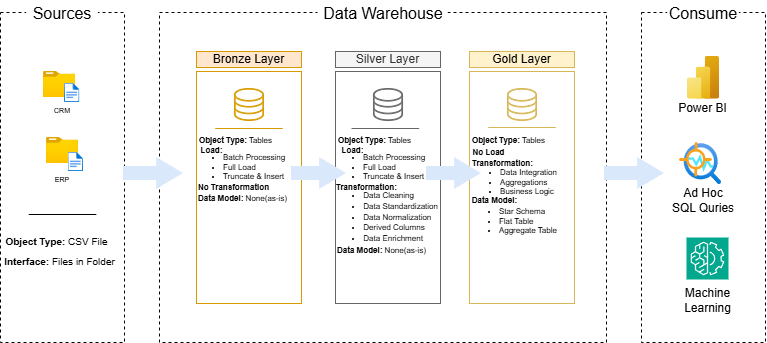

The diagram above was exported from draw.io. Its source (the exported page's mxGraphModel, read from the mxfile embedded in the PNG):
<mxGraphModel dx="1221" dy="567" grid="0" gridSize="10" guides="1" tooltips="1" connect="1" arrows="1" fold="1" page="1" pageScale="1" pageWidth="827" pageHeight="1169" math="0" shadow="0">
  <root>
    <mxCell id="0" />
    <mxCell id="1" parent="0" />
    <mxCell id="MdY6jhkhQHcFxpKR5L1M-1" parent="1" style="rounded=0;whiteSpace=wrap;html=1;dashed=1;" value="" vertex="1">
      <mxGeometry height="330" width="124" x="32" y="146" as="geometry" />
    </mxCell>
    <mxCell id="MdY6jhkhQHcFxpKR5L1M-2" parent="1" style="rounded=0;whiteSpace=wrap;html=1;dashed=1;" value="" vertex="1">
      <mxGeometry height="330" width="447" x="191" y="146" as="geometry" />
    </mxCell>
    <mxCell id="MdY6jhkhQHcFxpKR5L1M-3" parent="1" style="rounded=0;whiteSpace=wrap;html=1;dashed=1;" value="" vertex="1">
      <mxGeometry height="330" width="124" x="673" y="146" as="geometry" />
    </mxCell>
    <mxCell id="MdY6jhkhQHcFxpKR5L1M-5" parent="1" style="rounded=0;whiteSpace=wrap;html=1;strokeWidth=1;strokeColor=none;" value="&lt;span style=&quot;font-size: 16px;&quot;&gt;Sources&lt;/span&gt;" vertex="1">
      <mxGeometry height="26" width="71.75" x="58.13" y="134" as="geometry" />
    </mxCell>
    <mxCell id="MdY6jhkhQHcFxpKR5L1M-6" parent="1" style="rounded=0;whiteSpace=wrap;html=1;strokeWidth=1;strokeColor=none;" value="&lt;span style=&quot;font-size: 16px;&quot;&gt;Data Warehouse&lt;/span&gt;" vertex="1">
      <mxGeometry height="26" width="130" x="349.5" y="134" as="geometry" />
    </mxCell>
    <mxCell id="MdY6jhkhQHcFxpKR5L1M-7" parent="1" style="rounded=0;whiteSpace=wrap;html=1;strokeWidth=1;strokeColor=none;" value="&lt;span style=&quot;font-size: 16px;&quot;&gt;Consume&lt;/span&gt;" vertex="1">
      <mxGeometry height="26" width="71.75" x="699.13" y="134" as="geometry" />
    </mxCell>
    <mxCell id="MdY6jhkhQHcFxpKR5L1M-8" parent="1" style="image;aspect=fixed;html=1;points=[];align=center;fontSize=12;image=img/lib/azure2/general/Folder_Blank.svg;" value="" vertex="1">
      <mxGeometry height="26" width="32.04" x="75" y="205" as="geometry" />
    </mxCell>
    <mxCell id="MdY6jhkhQHcFxpKR5L1M-9" parent="1" style="image;aspect=fixed;html=1;points=[];align=center;fontSize=12;image=img/lib/azure2/general/File.svg;" value="" vertex="1">
      <mxGeometry height="19" width="15.42" x="96" y="217" as="geometry" />
    </mxCell>
    <mxCell id="MdY6jhkhQHcFxpKR5L1M-10" parent="1" style="text;html=1;whiteSpace=wrap;strokeColor=none;fillColor=none;align=center;verticalAlign=middle;rounded=0;" value="&lt;font style=&quot;font-size: 7px;&quot;&gt;CRM&lt;/font&gt;" vertex="1">
      <mxGeometry height="13" width="22" x="83" y="236" as="geometry" />
    </mxCell>
    <mxCell id="MdY6jhkhQHcFxpKR5L1M-21" parent="1" style="image;aspect=fixed;html=1;points=[];align=center;fontSize=12;image=img/lib/azure2/general/Folder_Blank.svg;" value="" vertex="1">
      <mxGeometry height="26" width="32.04" x="77.98" y="271" as="geometry" />
    </mxCell>
    <mxCell id="MdY6jhkhQHcFxpKR5L1M-22" parent="1" style="image;aspect=fixed;html=1;points=[];align=center;fontSize=12;image=img/lib/azure2/general/File.svg;" value="" vertex="1">
      <mxGeometry height="19" width="15.42" x="99.58" y="286" as="geometry" />
    </mxCell>
    <mxCell id="MdY6jhkhQHcFxpKR5L1M-23" parent="1" style="text;html=1;whiteSpace=wrap;strokeColor=none;fillColor=none;align=center;verticalAlign=middle;rounded=0;" value="&lt;span style=&quot;font-size: 7px;&quot;&gt;ERP&lt;/span&gt;" vertex="1">
      <mxGeometry height="13" width="22" x="83" y="305" as="geometry" />
    </mxCell>
    <mxCell id="MdY6jhkhQHcFxpKR5L1M-25" parent="1" style="rounded=0;whiteSpace=wrap;html=1;fillColor=none;strokeColor=#d79b00;" value="" vertex="1">
      <mxGeometry height="232" width="105" x="228" y="205" as="geometry" />
    </mxCell>
    <mxCell id="MdY6jhkhQHcFxpKR5L1M-26" parent="1" style="rounded=0;whiteSpace=wrap;html=1;fillColor=none;fontColor=#333333;strokeColor=#666666;" value="" vertex="1">
      <mxGeometry height="232" width="105" x="367" y="205" as="geometry" />
    </mxCell>
    <mxCell id="MdY6jhkhQHcFxpKR5L1M-27" parent="1" style="rounded=0;whiteSpace=wrap;html=1;fillColor=none;strokeColor=#d6b656;" value="" vertex="1">
      <mxGeometry height="232" width="105" x="501" y="205" as="geometry" />
    </mxCell>
    <mxCell id="MdY6jhkhQHcFxpKR5L1M-28" parent="1" style="rounded=0;whiteSpace=wrap;html=1;fillColor=#ffe6cc;strokeColor=#d79b00;" value="Bronze Layer" vertex="1">
      <mxGeometry height="16" width="105" x="228" y="185" as="geometry" />
    </mxCell>
    <mxCell id="MdY6jhkhQHcFxpKR5L1M-30" parent="1" style="rounded=0;whiteSpace=wrap;html=1;fillColor=#f5f5f5;fontColor=#333333;strokeColor=#666666;" value="Silver Layer" vertex="1">
      <mxGeometry height="16" width="105" x="367" y="185" as="geometry" />
    </mxCell>
    <mxCell id="MdY6jhkhQHcFxpKR5L1M-31" parent="1" style="rounded=0;whiteSpace=wrap;html=1;fillColor=#fff2cc;strokeColor=#d6b656;" value="Gold Layer" vertex="1">
      <mxGeometry height="16" width="105" x="501" y="185" as="geometry" />
    </mxCell>
    <mxCell id="MdY6jhkhQHcFxpKR5L1M-43" parent="1" style="sketch=0;verticalLabelPosition=bottom;sketch=0;aspect=fixed;html=1;verticalAlign=top;strokeColor=#d79b00;fillColor=#ffe6cc;align=center;outlineConnect=0;pointerEvents=1;shape=mxgraph.citrix2.site_database;" value="" vertex="1">
      <mxGeometry height="32" width="29.06" x="265.97" y="222" as="geometry" />
    </mxCell>
    <mxCell id="MdY6jhkhQHcFxpKR5L1M-44" parent="1" style="sketch=0;verticalLabelPosition=bottom;sketch=0;aspect=fixed;html=1;verticalAlign=top;strokeColor=#666666;fillColor=#f5f5f5;align=center;outlineConnect=0;pointerEvents=1;shape=mxgraph.citrix2.site_database;fontColor=#333333;" value="" vertex="1">
      <mxGeometry height="32" width="29.06" x="404.97" y="222" as="geometry" />
    </mxCell>
    <mxCell id="MdY6jhkhQHcFxpKR5L1M-45" parent="1" style="sketch=0;verticalLabelPosition=bottom;sketch=0;aspect=fixed;html=1;verticalAlign=top;strokeColor=#d6b656;fillColor=#fff2cc;align=center;outlineConnect=0;pointerEvents=1;shape=mxgraph.citrix2.site_database;" value="" vertex="1">
      <mxGeometry height="32" width="29.06" x="538.97" y="222" as="geometry" />
    </mxCell>
    <mxCell id="MdY6jhkhQHcFxpKR5L1M-46" parent="1" style="text;html=1;whiteSpace=wrap;strokeColor=none;fillColor=none;align=center;verticalAlign=middle;rounded=0;" value="&lt;font style=&quot;font-size: 10px;&quot;&gt;&lt;b style=&quot;&quot;&gt;Object Type:&lt;/b&gt; CSV File&lt;/font&gt;" vertex="1">
      <mxGeometry height="13" width="105" x="35.99999999999999" y="368" as="geometry" />
    </mxCell>
    <mxCell id="MdY6jhkhQHcFxpKR5L1M-50" edge="1" parent="1" style="endArrow=none;html=1;rounded=0;" value="">
      <mxGeometry height="50" relative="1" width="50" as="geometry">
        <mxPoint x="60.179999999999986" y="347.99621359223295" as="sourcePoint" />
        <mxPoint x="127.82000000000001" y="348" as="targetPoint" />
      </mxGeometry>
    </mxCell>
    <mxCell id="MdY6jhkhQHcFxpKR5L1M-51" edge="1" parent="1" style="endArrow=none;html=1;rounded=0;fillColor=#ffe6cc;strokeColor=#d79b00;" value="">
      <mxGeometry height="50" relative="1" width="50" as="geometry">
        <mxPoint x="246.68" y="262" as="sourcePoint" />
        <mxPoint x="314.32000000000005" y="262.00378640776705" as="targetPoint" />
      </mxGeometry>
    </mxCell>
    <mxCell id="MdY6jhkhQHcFxpKR5L1M-52" edge="1" parent="1" style="endArrow=none;html=1;rounded=0;fillColor=#f5f5f5;strokeColor=#666666;" value="">
      <mxGeometry height="50" relative="1" width="50" as="geometry">
        <mxPoint x="383" y="262" as="sourcePoint" />
        <mxPoint x="450.64" y="262.00378640776705" as="targetPoint" />
      </mxGeometry>
    </mxCell>
    <mxCell id="MdY6jhkhQHcFxpKR5L1M-53" edge="1" parent="1" style="endArrow=none;html=1;rounded=0;fillColor=#fff2cc;strokeColor=#d6b656;" value="">
      <mxGeometry height="50" relative="1" width="50" as="geometry">
        <mxPoint x="519.68" y="261" as="sourcePoint" />
        <mxPoint x="587.3199999999999" y="261.00378640776705" as="targetPoint" />
      </mxGeometry>
    </mxCell>
    <mxCell id="MdY6jhkhQHcFxpKR5L1M-54" parent="1" style="text;html=1;whiteSpace=wrap;strokeColor=none;fillColor=none;align=center;verticalAlign=middle;rounded=0;" value="&lt;font style=&quot;font-size: 10px;&quot;&gt;&lt;b style=&quot;&quot;&gt;Interface: &lt;/b&gt;Files in Folder&lt;/font&gt;" vertex="1">
      <mxGeometry height="19" width="119.12" x="32" y="385" as="geometry" />
    </mxCell>
    <mxCell id="MdY6jhkhQHcFxpKR5L1M-55" parent="1" style="text;html=1;whiteSpace=wrap;strokeColor=none;fillColor=none;align=center;verticalAlign=middle;rounded=0;" value="&lt;font style=&quot;font-size: 8px;&quot;&gt;&lt;b style=&quot;&quot;&gt;Object Type:&lt;/b&gt;&amp;nbsp;Tables&lt;/font&gt;" vertex="1">
      <mxGeometry height="13" width="105" x="215" y="266" as="geometry" />
    </mxCell>
    <mxCell id="MdY6jhkhQHcFxpKR5L1M-56" parent="1" style="text;html=1;whiteSpace=wrap;strokeColor=none;fillColor=none;align=center;verticalAlign=middle;rounded=0;" value="&lt;span style=&quot;font-size: 8px;&quot;&gt;&lt;b&gt;Load:&lt;/b&gt;&lt;/span&gt;" vertex="1">
      <mxGeometry height="13" width="105" x="191" y="276" as="geometry" />
    </mxCell>
    <mxCell id="MdY6jhkhQHcFxpKR5L1M-59" parent="1" style="text;html=1;whiteSpace=wrap;strokeColor=none;fillColor=none;align=center;verticalAlign=middle;rounded=0;" value="&lt;span style=&quot;font-size: 8px;&quot;&gt;&lt;b&gt;No Transformation&lt;/b&gt;&lt;/span&gt;" vertex="1">
      <mxGeometry height="13" width="105" x="212.88" y="313" as="geometry" />
    </mxCell>
    <mxCell id="MdY6jhkhQHcFxpKR5L1M-60" parent="1" style="text;html=1;whiteSpace=wrap;strokeColor=none;fillColor=none;align=center;verticalAlign=middle;rounded=0;" value="&lt;span style=&quot;font-size: 8px;&quot;&gt;&lt;b&gt;Data Model: &lt;/b&gt;None(as-is)&lt;/span&gt;" vertex="1">
      <mxGeometry height="13" width="105" x="222" y="324" as="geometry" />
    </mxCell>
    <mxCell id="MdY6jhkhQHcFxpKR5L1M-61" parent="1" style="text;html=1;whiteSpace=wrap;strokeColor=none;fillColor=none;align=center;verticalAlign=middle;rounded=0;" value="&lt;font style=&quot;font-size: 8px;&quot;&gt;&lt;b style=&quot;&quot;&gt;Object Type:&lt;/b&gt;&amp;nbsp;Tables&lt;/font&gt;" vertex="1">
      <mxGeometry height="13" width="105" x="354" y="266" as="geometry" />
    </mxCell>
    <mxCell id="MdY6jhkhQHcFxpKR5L1M-62" parent="1" style="text;html=1;whiteSpace=wrap;strokeColor=none;fillColor=none;align=center;verticalAlign=middle;rounded=0;" value="&lt;span style=&quot;font-size: 8px;&quot;&gt;&lt;b&gt;Load:&lt;/b&gt;&lt;/span&gt;" vertex="1">
      <mxGeometry height="13" width="105" x="332" y="276" as="geometry" />
    </mxCell>
    <mxCell id="MdY6jhkhQHcFxpKR5L1M-64" parent="1" style="text;html=1;whiteSpace=wrap;strokeColor=none;fillColor=none;align=center;verticalAlign=middle;rounded=0;" value="&lt;span style=&quot;font-size: 8px;&quot;&gt;&lt;b&gt;Transformation:&amp;nbsp;&lt;/b&gt;&lt;/span&gt;" vertex="1">
      <mxGeometry height="13" width="105" x="347" y="313" as="geometry" />
    </mxCell>
    <mxCell id="MdY6jhkhQHcFxpKR5L1M-65" parent="1" style="text;html=1;whiteSpace=wrap;strokeColor=none;fillColor=none;align=right;verticalAlign=middle;rounded=0;" value="&lt;h6&gt;&lt;ul style=&quot;margin-top: 1px; margin-bottom: 1px; padding-bottom: 0px;&quot;&gt;&lt;li style=&quot;text-align: justify;&quot;&gt;&lt;span style=&quot;font-size: 8px; font-weight: normal;&quot;&gt;Data Cleaning&lt;/span&gt;&lt;/li&gt;&lt;/ul&gt;&lt;ul style=&quot;margin-top: 1px; margin-bottom: 1px; padding-bottom: 0px;&quot;&gt;&lt;li style=&quot;text-align: justify;&quot;&gt;&lt;span style=&quot;font-size: 8px; font-weight: normal;&quot;&gt;Data Standardization&lt;/span&gt;&lt;/li&gt;&lt;/ul&gt;&lt;ul style=&quot;margin-top: 1px; margin-bottom: 1px; padding-bottom: 0px;&quot;&gt;&lt;li style=&quot;text-align: justify;&quot;&gt;&lt;span style=&quot;font-size: 8px; font-weight: normal;&quot;&gt;Data Normalization&lt;/span&gt;&lt;/li&gt;&lt;/ul&gt;&lt;ul style=&quot;margin-top: 1px; margin-bottom: 1px; padding-bottom: 0px;&quot;&gt;&lt;li style=&quot;text-align: justify;&quot;&gt;&lt;span style=&quot;font-size: 8px; font-weight: normal;&quot;&gt;Derived Columns&lt;/span&gt;&lt;/li&gt;&lt;/ul&gt;&lt;ul style=&quot;margin-top: 1px; margin-bottom: 1px; padding-bottom: 0px;&quot;&gt;&lt;li style=&quot;text-align: justify;&quot;&gt;&lt;span style=&quot;font-size: 8px; font-weight: normal;&quot;&gt;Data Enrichment&lt;/span&gt;&lt;/li&gt;&lt;/ul&gt;&lt;/h6&gt;" vertex="1">
      <mxGeometry height="50" width="119.12" x="352.88" y="326" as="geometry" />
    </mxCell>
    <mxCell id="MdY6jhkhQHcFxpKR5L1M-66" parent="1" style="text;html=1;whiteSpace=wrap;strokeColor=none;fillColor=none;align=left;verticalAlign=middle;rounded=0;" value="&lt;h6&gt;&lt;ul style=&quot;margin-top: 1px; margin-bottom: 1px; padding-bottom: 0px;&quot;&gt;&lt;li&gt;&lt;span style=&quot;font-size: 8px; font-weight: normal;&quot;&gt;Batch Processing&lt;/span&gt;&lt;/li&gt;&lt;li&gt;&lt;span style=&quot;font-size: 8px; font-weight: normal;&quot;&gt;Full Load&lt;/span&gt;&lt;/li&gt;&lt;li style=&quot;&quot;&gt;&lt;span style=&quot;font-size: 8px; font-weight: normal;&quot;&gt;Truncate &amp;amp; Insert&lt;/span&gt;&lt;/li&gt;&lt;/ul&gt;&lt;/h6&gt;" vertex="1">
      <mxGeometry height="50" width="119.12" x="352.88" y="276" as="geometry" />
    </mxCell>
    <mxCell id="MdY6jhkhQHcFxpKR5L1M-68" parent="1" style="text;html=1;whiteSpace=wrap;strokeColor=none;fillColor=none;align=left;verticalAlign=middle;rounded=0;" value="&lt;h6&gt;&lt;ul style=&quot;margin-top: 1px; margin-bottom: 1px; padding-bottom: 0px;&quot;&gt;&lt;li&gt;&lt;span style=&quot;font-size: 8px; font-weight: normal;&quot;&gt;Batch Processing&lt;/span&gt;&lt;/li&gt;&lt;li&gt;&lt;span style=&quot;font-size: 8px; font-weight: normal;&quot;&gt;Full Load&lt;/span&gt;&lt;/li&gt;&lt;li style=&quot;&quot;&gt;&lt;span style=&quot;font-size: 8px; font-weight: normal;&quot;&gt;Truncate &amp;amp; Insert&lt;/span&gt;&lt;/li&gt;&lt;/ul&gt;&lt;/h6&gt;" vertex="1">
      <mxGeometry height="50" width="119.12" x="212.88" y="276" as="geometry" />
    </mxCell>
    <mxCell id="MdY6jhkhQHcFxpKR5L1M-69" parent="1" style="text;html=1;whiteSpace=wrap;strokeColor=none;fillColor=none;align=center;verticalAlign=middle;rounded=0;" value="&lt;span style=&quot;font-size: 8px;&quot;&gt;&lt;b&gt;Data Model: &lt;/b&gt;None(as-is)&lt;/span&gt;" vertex="1">
      <mxGeometry height="13" width="105" x="361" y="376" as="geometry" />
    </mxCell>
    <mxCell id="MdY6jhkhQHcFxpKR5L1M-70" parent="1" style="text;html=1;whiteSpace=wrap;strokeColor=none;fillColor=none;align=center;verticalAlign=middle;rounded=0;" value="&lt;font style=&quot;font-size: 8px;&quot;&gt;&lt;b style=&quot;&quot;&gt;Object Type:&lt;/b&gt;&amp;nbsp;Tables&lt;/font&gt;" vertex="1">
      <mxGeometry height="13" width="105" x="488" y="266" as="geometry" />
    </mxCell>
    <mxCell id="MdY6jhkhQHcFxpKR5L1M-72" parent="1" style="text;html=1;whiteSpace=wrap;strokeColor=none;fillColor=none;align=center;verticalAlign=middle;rounded=0;" value="&lt;span style=&quot;font-size: 8px;&quot;&gt;&lt;b&gt;No Load&lt;/b&gt;&lt;/span&gt;" vertex="1">
      <mxGeometry height="13" width="105" x="468" y="278" as="geometry" />
    </mxCell>
    <mxCell id="MdY6jhkhQHcFxpKR5L1M-74" parent="1" style="text;html=1;whiteSpace=wrap;strokeColor=none;fillColor=none;align=center;verticalAlign=middle;rounded=0;" value="&lt;span style=&quot;font-size: 8px;&quot;&gt;&lt;b&gt;Transformation:&amp;nbsp;&lt;/b&gt;&lt;/span&gt;" vertex="1">
      <mxGeometry height="13" width="105" x="483" y="289" as="geometry" />
    </mxCell>
    <mxCell id="MdY6jhkhQHcFxpKR5L1M-75" parent="1" style="text;html=1;whiteSpace=wrap;strokeColor=none;fillColor=none;align=right;verticalAlign=middle;rounded=0;" value="&lt;h6&gt;&lt;ul style=&quot;margin-top: 1px; margin-bottom: 1px; padding-bottom: 0px;&quot;&gt;&lt;li style=&quot;text-align: justify;&quot;&gt;&lt;span style=&quot;font-size: 8px; font-weight: 400;&quot;&gt;Data Integration&lt;/span&gt;&lt;/li&gt;&lt;li style=&quot;text-align: justify;&quot;&gt;&lt;span style=&quot;font-size: 8px; font-weight: 400;&quot;&gt;Aggregations&lt;/span&gt;&lt;/li&gt;&lt;li style=&quot;text-align: justify;&quot;&gt;&lt;span style=&quot;font-size: 8px; font-weight: 400;&quot;&gt;Business Logic&lt;/span&gt;&lt;/li&gt;&lt;/ul&gt;&lt;/h6&gt;" vertex="1">
      <mxGeometry height="50" width="119.12" x="472" y="291" as="geometry" />
    </mxCell>
    <mxCell id="MdY6jhkhQHcFxpKR5L1M-76" parent="1" style="text;html=1;whiteSpace=wrap;strokeColor=none;fillColor=none;align=center;verticalAlign=middle;rounded=0;" value="&lt;span style=&quot;font-size: 8px;&quot;&gt;&lt;b&gt;Data Model:&amp;nbsp;&lt;/b&gt;&lt;/span&gt;" vertex="1">
      <mxGeometry height="13" width="105" x="475" y="326" as="geometry" />
    </mxCell>
    <mxCell id="MdY6jhkhQHcFxpKR5L1M-77" parent="1" style="text;html=1;whiteSpace=wrap;strokeColor=none;fillColor=none;align=right;verticalAlign=middle;rounded=0;" value="&lt;h6&gt;&lt;ul style=&quot;margin-top: 1px; margin-bottom: 1px; padding-bottom: 0px;&quot;&gt;&lt;li style=&quot;text-align: justify;&quot;&gt;&lt;span style=&quot;font-size: 8px; font-weight: 400;&quot;&gt;Star Schema&lt;/span&gt;&lt;/li&gt;&lt;li style=&quot;text-align: justify;&quot;&gt;&lt;span style=&quot;font-size: 8px; font-weight: 400;&quot;&gt;Flat Table&amp;nbsp;&lt;/span&gt;&lt;/li&gt;&lt;li style=&quot;text-align: justify;&quot;&gt;&lt;span style=&quot;font-size: 8px; font-weight: 400;&quot;&gt;Aggregate Table&lt;/span&gt;&lt;/li&gt;&lt;/ul&gt;&lt;/h6&gt;" vertex="1">
      <mxGeometry height="50" width="119.12" x="472" y="330" as="geometry" />
    </mxCell>
    <mxCell id="MdY6jhkhQHcFxpKR5L1M-78" parent="1" style="image;aspect=fixed;html=1;points=[];align=center;fontSize=12;image=img/lib/azure2/analytics/Power_BI_Embedded.svg;" value="" vertex="1">
      <mxGeometry height="42.72" width="32.04" x="718.98" y="190" as="geometry" />
    </mxCell>
    <mxCell id="MdY6jhkhQHcFxpKR5L1M-82" parent="1" style="image;aspect=fixed;html=1;points=[];align=center;fontSize=12;image=img/lib/azure2/ai_machine_learning/Anomaly_Detector.svg;" value="" vertex="1">
      <mxGeometry height="42" width="42" x="711" y="276" as="geometry" />
    </mxCell>
    <mxCell id="MdY6jhkhQHcFxpKR5L1M-83" parent="1" style="sketch=0;points=[[0,0,0],[0.25,0,0],[0.5,0,0],[0.75,0,0],[1,0,0],[0,1,0],[0.25,1,0],[0.5,1,0],[0.75,1,0],[1,1,0],[0,0.25,0],[0,0.5,0],[0,0.75,0],[1,0.25,0],[1,0.5,0],[1,0.75,0]];outlineConnect=0;fontColor=#232F3E;fillColor=#01A88D;strokeColor=#ffffff;dashed=0;verticalLabelPosition=bottom;verticalAlign=top;align=center;html=1;fontSize=12;fontStyle=0;aspect=fixed;shape=mxgraph.aws4.resourceIcon;resIcon=mxgraph.aws4.machine_learning;" value="" vertex="1">
      <mxGeometry height="42" width="42" x="718" y="371" as="geometry" />
    </mxCell>
    <mxCell id="MdY6jhkhQHcFxpKR5L1M-84" parent="1" style="html=1;shadow=0;dashed=0;align=center;verticalAlign=middle;shape=mxgraph.arrows2.arrow;dy=0.56;dx=26.93;notch=0;fillColor=#dae8fc;strokeColor=none;" value="" vertex="1">
      <mxGeometry height="32" width="60" x="155" y="291" as="geometry" />
    </mxCell>
    <mxCell id="MdY6jhkhQHcFxpKR5L1M-88" parent="1" style="html=1;shadow=0;dashed=0;align=center;verticalAlign=middle;shape=mxgraph.arrows2.arrow;dy=0.56;dx=26.93;notch=0;fillColor=#dae8fc;strokeColor=none;" value="" vertex="1">
      <mxGeometry height="32" width="55" x="323" y="291" as="geometry" />
    </mxCell>
    <mxCell id="MdY6jhkhQHcFxpKR5L1M-89" parent="1" style="html=1;shadow=0;dashed=0;align=center;verticalAlign=middle;shape=mxgraph.arrows2.arrow;dy=0.56;dx=26.93;notch=0;fillColor=#dae8fc;strokeColor=none;" value="" vertex="1">
      <mxGeometry height="32" width="55" x="458" y="291" as="geometry" />
    </mxCell>
    <mxCell id="MdY6jhkhQHcFxpKR5L1M-90" parent="1" style="html=1;shadow=0;dashed=0;align=center;verticalAlign=middle;shape=mxgraph.arrows2.arrow;dy=0.56;dx=26.93;notch=0;fillColor=#dae8fc;strokeColor=none;" value="" vertex="1">
      <mxGeometry height="32" width="60" x="636" y="291" as="geometry" />
    </mxCell>
    <mxCell id="MdY6jhkhQHcFxpKR5L1M-91" parent="1" style="text;html=1;whiteSpace=wrap;strokeColor=none;fillColor=none;align=center;verticalAlign=middle;rounded=0;" value="Power BI" vertex="1">
      <mxGeometry height="19" width="55" x="706.5" y="232.72" as="geometry" />
    </mxCell>
    <mxCell id="MdY6jhkhQHcFxpKR5L1M-92" parent="1" style="text;html=1;whiteSpace=wrap;strokeColor=none;fillColor=none;align=center;verticalAlign=middle;rounded=0;" value="Ad Hoc&lt;div&gt;SQL Quries&lt;/div&gt;" vertex="1">
      <mxGeometry height="19" width="71.75" x="699.13" y="324" as="geometry" />
    </mxCell>
    <mxCell id="MdY6jhkhQHcFxpKR5L1M-93" parent="1" style="text;html=1;whiteSpace=wrap;strokeColor=none;fillColor=none;align=center;verticalAlign=middle;rounded=0;" value="Machine Learning" vertex="1">
      <mxGeometry height="19" width="55" x="711.5" y="424" as="geometry" />
    </mxCell>
  </root>
</mxGraphModel>